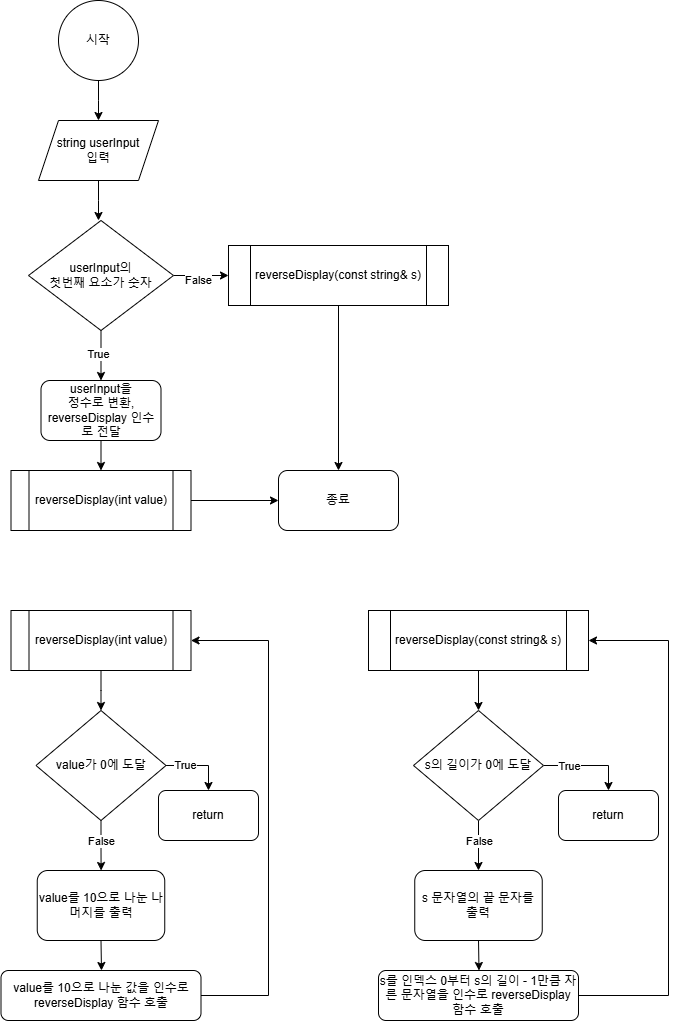

The diagram above was exported from draw.io. Its source (the exported page's mxGraphModel, read from the mxfile embedded in the PNG):
<mxGraphModel dx="1107" dy="661" grid="1" gridSize="10" guides="1" tooltips="1" connect="1" arrows="1" fold="1" page="1" pageScale="1" pageWidth="827" pageHeight="1169" background="#ffffff" math="0" shadow="0">
  <root>
    <mxCell id="WIyWlLk6GJQsqaUBKTNV-0" />
    <mxCell id="WIyWlLk6GJQsqaUBKTNV-1" parent="WIyWlLk6GJQsqaUBKTNV-0" />
    <mxCell id="jU_GhIRagzaSdfhc2QbI-3" style="edgeStyle=orthogonalEdgeStyle;rounded=0;orthogonalLoop=1;jettySize=auto;html=1;exitX=0.5;exitY=1;exitDx=0;exitDy=0;" edge="1" parent="WIyWlLk6GJQsqaUBKTNV-1" source="jU_GhIRagzaSdfhc2QbI-1">
      <mxGeometry relative="1" as="geometry">
        <mxPoint x="180" y="160" as="targetPoint" />
      </mxGeometry>
    </mxCell>
    <mxCell id="jU_GhIRagzaSdfhc2QbI-1" value="시작" style="ellipse;whiteSpace=wrap;html=1;aspect=fixed;" vertex="1" parent="WIyWlLk6GJQsqaUBKTNV-1">
      <mxGeometry x="140" y="40" width="80" height="80" as="geometry" />
    </mxCell>
    <mxCell id="jU_GhIRagzaSdfhc2QbI-5" style="edgeStyle=orthogonalEdgeStyle;rounded=0;orthogonalLoop=1;jettySize=auto;html=1;exitX=0.5;exitY=1;exitDx=0;exitDy=0;" edge="1" parent="WIyWlLk6GJQsqaUBKTNV-1" source="jU_GhIRagzaSdfhc2QbI-4">
      <mxGeometry relative="1" as="geometry">
        <mxPoint x="180" y="260" as="targetPoint" />
      </mxGeometry>
    </mxCell>
    <mxCell id="jU_GhIRagzaSdfhc2QbI-4" value="string userInput&lt;div&gt;입력&lt;/div&gt;" style="shape=parallelogram;perimeter=parallelogramPerimeter;whiteSpace=wrap;html=1;fixedSize=1;" vertex="1" parent="WIyWlLk6GJQsqaUBKTNV-1">
      <mxGeometry x="120" y="160" width="120" height="60" as="geometry" />
    </mxCell>
    <mxCell id="jU_GhIRagzaSdfhc2QbI-14" style="edgeStyle=orthogonalEdgeStyle;rounded=0;orthogonalLoop=1;jettySize=auto;html=1;exitX=1;exitY=0.5;exitDx=0;exitDy=0;entryX=0;entryY=0.5;entryDx=0;entryDy=0;" edge="1" parent="WIyWlLk6GJQsqaUBKTNV-1" source="jU_GhIRagzaSdfhc2QbI-6" target="jU_GhIRagzaSdfhc2QbI-10">
      <mxGeometry relative="1" as="geometry" />
    </mxCell>
    <mxCell id="jU_GhIRagzaSdfhc2QbI-15" value="False" style="edgeLabel;html=1;align=center;verticalAlign=middle;resizable=0;points=[];" vertex="1" connectable="0" parent="jU_GhIRagzaSdfhc2QbI-14">
      <mxGeometry x="-0.1273" y="-4" relative="1" as="geometry">
        <mxPoint as="offset" />
      </mxGeometry>
    </mxCell>
    <mxCell id="jU_GhIRagzaSdfhc2QbI-46" style="edgeStyle=orthogonalEdgeStyle;rounded=0;orthogonalLoop=1;jettySize=auto;html=1;exitX=0.5;exitY=1;exitDx=0;exitDy=0;entryX=0.5;entryY=0;entryDx=0;entryDy=0;" edge="1" parent="WIyWlLk6GJQsqaUBKTNV-1" source="jU_GhIRagzaSdfhc2QbI-6" target="jU_GhIRagzaSdfhc2QbI-45">
      <mxGeometry relative="1" as="geometry" />
    </mxCell>
    <mxCell id="jU_GhIRagzaSdfhc2QbI-49" value="True" style="edgeLabel;html=1;align=center;verticalAlign=middle;resizable=0;points=[];" vertex="1" connectable="0" parent="jU_GhIRagzaSdfhc2QbI-46">
      <mxGeometry x="-0.08" y="-3" relative="1" as="geometry">
        <mxPoint as="offset" />
      </mxGeometry>
    </mxCell>
    <mxCell id="jU_GhIRagzaSdfhc2QbI-6" value="userInput의&lt;div&gt;첫번째 요소가 숫자&lt;/div&gt;" style="rhombus;whiteSpace=wrap;html=1;" vertex="1" parent="WIyWlLk6GJQsqaUBKTNV-1">
      <mxGeometry x="110" y="260" width="145" height="110" as="geometry" />
    </mxCell>
    <mxCell id="jU_GhIRagzaSdfhc2QbI-18" style="edgeStyle=orthogonalEdgeStyle;rounded=0;orthogonalLoop=1;jettySize=auto;html=1;exitX=0.5;exitY=1;exitDx=0;exitDy=0;entryX=0.5;entryY=0;entryDx=0;entryDy=0;" edge="1" parent="WIyWlLk6GJQsqaUBKTNV-1" source="jU_GhIRagzaSdfhc2QbI-7">
      <mxGeometry relative="1" as="geometry">
        <mxPoint x="182.5" y="750" as="targetPoint" />
      </mxGeometry>
    </mxCell>
    <mxCell id="jU_GhIRagzaSdfhc2QbI-7" value="reverseDisplay(int value)" style="shape=process;whiteSpace=wrap;html=1;backgroundOutline=1;" vertex="1" parent="WIyWlLk6GJQsqaUBKTNV-1">
      <mxGeometry x="92.5" y="650" width="180" height="60" as="geometry" />
    </mxCell>
    <mxCell id="jU_GhIRagzaSdfhc2QbI-29" style="edgeStyle=orthogonalEdgeStyle;rounded=0;orthogonalLoop=1;jettySize=auto;html=1;exitX=0.5;exitY=1;exitDx=0;exitDy=0;entryX=0.5;entryY=0;entryDx=0;entryDy=0;" edge="1" parent="WIyWlLk6GJQsqaUBKTNV-1" source="jU_GhIRagzaSdfhc2QbI-8" target="jU_GhIRagzaSdfhc2QbI-28">
      <mxGeometry relative="1" as="geometry" />
    </mxCell>
    <mxCell id="jU_GhIRagzaSdfhc2QbI-8" value="reverseDisplay(const string&amp;amp; s)" style="shape=process;whiteSpace=wrap;html=1;backgroundOutline=1;" vertex="1" parent="WIyWlLk6GJQsqaUBKTNV-1">
      <mxGeometry x="450" y="650" width="220" height="60" as="geometry" />
    </mxCell>
    <mxCell id="jU_GhIRagzaSdfhc2QbI-42" style="edgeStyle=orthogonalEdgeStyle;rounded=0;orthogonalLoop=1;jettySize=auto;html=1;exitX=1;exitY=0.5;exitDx=0;exitDy=0;entryX=0;entryY=0.5;entryDx=0;entryDy=0;" edge="1" parent="WIyWlLk6GJQsqaUBKTNV-1" source="jU_GhIRagzaSdfhc2QbI-9" target="jU_GhIRagzaSdfhc2QbI-41">
      <mxGeometry relative="1" as="geometry" />
    </mxCell>
    <mxCell id="jU_GhIRagzaSdfhc2QbI-9" value="reverseDisplay(int value)" style="shape=process;whiteSpace=wrap;html=1;backgroundOutline=1;" vertex="1" parent="WIyWlLk6GJQsqaUBKTNV-1">
      <mxGeometry x="92.5" y="510" width="180" height="60" as="geometry" />
    </mxCell>
    <mxCell id="jU_GhIRagzaSdfhc2QbI-44" style="edgeStyle=orthogonalEdgeStyle;rounded=0;orthogonalLoop=1;jettySize=auto;html=1;exitX=0.5;exitY=1;exitDx=0;exitDy=0;entryX=0.5;entryY=0;entryDx=0;entryDy=0;" edge="1" parent="WIyWlLk6GJQsqaUBKTNV-1" source="jU_GhIRagzaSdfhc2QbI-10" target="jU_GhIRagzaSdfhc2QbI-41">
      <mxGeometry relative="1" as="geometry" />
    </mxCell>
    <mxCell id="jU_GhIRagzaSdfhc2QbI-10" value="reverseDisplay(const string&amp;amp; s)" style="shape=process;whiteSpace=wrap;html=1;backgroundOutline=1;" vertex="1" parent="WIyWlLk6GJQsqaUBKTNV-1">
      <mxGeometry x="310" y="285" width="220" height="60" as="geometry" />
    </mxCell>
    <mxCell id="jU_GhIRagzaSdfhc2QbI-20" style="edgeStyle=orthogonalEdgeStyle;rounded=0;orthogonalLoop=1;jettySize=auto;html=1;exitX=1;exitY=0.5;exitDx=0;exitDy=0;" edge="1" parent="WIyWlLk6GJQsqaUBKTNV-1" source="jU_GhIRagzaSdfhc2QbI-19" target="jU_GhIRagzaSdfhc2QbI-21">
      <mxGeometry relative="1" as="geometry">
        <mxPoint x="300" y="850" as="targetPoint" />
      </mxGeometry>
    </mxCell>
    <mxCell id="jU_GhIRagzaSdfhc2QbI-30" value="True" style="edgeLabel;html=1;align=center;verticalAlign=middle;resizable=0;points=[];" vertex="1" connectable="0" parent="jU_GhIRagzaSdfhc2QbI-20">
      <mxGeometry x="-0.4519" y="1" relative="1" as="geometry">
        <mxPoint x="1" as="offset" />
      </mxGeometry>
    </mxCell>
    <mxCell id="jU_GhIRagzaSdfhc2QbI-23" style="edgeStyle=orthogonalEdgeStyle;rounded=0;orthogonalLoop=1;jettySize=auto;html=1;exitX=0.5;exitY=1;exitDx=0;exitDy=0;" edge="1" parent="WIyWlLk6GJQsqaUBKTNV-1" source="jU_GhIRagzaSdfhc2QbI-19" target="jU_GhIRagzaSdfhc2QbI-22">
      <mxGeometry relative="1" as="geometry" />
    </mxCell>
    <mxCell id="jU_GhIRagzaSdfhc2QbI-31" value="False" style="edgeLabel;html=1;align=center;verticalAlign=middle;resizable=0;points=[];" vertex="1" connectable="0" parent="jU_GhIRagzaSdfhc2QbI-23">
      <mxGeometry x="-0.2016" relative="1" as="geometry">
        <mxPoint as="offset" />
      </mxGeometry>
    </mxCell>
    <mxCell id="jU_GhIRagzaSdfhc2QbI-19" value="value가 0에 도달" style="rhombus;whiteSpace=wrap;html=1;" vertex="1" parent="WIyWlLk6GJQsqaUBKTNV-1">
      <mxGeometry x="117.5" y="750" width="130" height="110" as="geometry" />
    </mxCell>
    <mxCell id="jU_GhIRagzaSdfhc2QbI-21" value="return" style="rounded=1;whiteSpace=wrap;html=1;" vertex="1" parent="WIyWlLk6GJQsqaUBKTNV-1">
      <mxGeometry x="240" y="830" width="100" height="50" as="geometry" />
    </mxCell>
    <mxCell id="jU_GhIRagzaSdfhc2QbI-25" style="edgeStyle=orthogonalEdgeStyle;rounded=0;orthogonalLoop=1;jettySize=auto;html=1;exitX=0.5;exitY=1;exitDx=0;exitDy=0;" edge="1" parent="WIyWlLk6GJQsqaUBKTNV-1" source="jU_GhIRagzaSdfhc2QbI-22">
      <mxGeometry relative="1" as="geometry">
        <mxPoint x="183" y="1010" as="targetPoint" />
      </mxGeometry>
    </mxCell>
    <mxCell id="jU_GhIRagzaSdfhc2QbI-22" value="value를 10으로 나눈 나머지를 출력" style="rounded=1;whiteSpace=wrap;html=1;" vertex="1" parent="WIyWlLk6GJQsqaUBKTNV-1">
      <mxGeometry x="118.75" y="910" width="127.5" height="70" as="geometry" />
    </mxCell>
    <mxCell id="jU_GhIRagzaSdfhc2QbI-40" style="edgeStyle=orthogonalEdgeStyle;rounded=0;orthogonalLoop=1;jettySize=auto;html=1;exitX=1;exitY=0.5;exitDx=0;exitDy=0;entryX=1;entryY=0.5;entryDx=0;entryDy=0;" edge="1" parent="WIyWlLk6GJQsqaUBKTNV-1" source="jU_GhIRagzaSdfhc2QbI-27" target="jU_GhIRagzaSdfhc2QbI-7">
      <mxGeometry relative="1" as="geometry">
        <Array as="points">
          <mxPoint x="350" y="1035" />
          <mxPoint x="350" y="680" />
        </Array>
      </mxGeometry>
    </mxCell>
    <mxCell id="jU_GhIRagzaSdfhc2QbI-27" value="value를 10으로 나눈 값을 인수로 reverseDisplay 함수 호출" style="rounded=1;whiteSpace=wrap;html=1;" vertex="1" parent="WIyWlLk6GJQsqaUBKTNV-1">
      <mxGeometry x="82.5" y="1010" width="200" height="50" as="geometry" />
    </mxCell>
    <mxCell id="jU_GhIRagzaSdfhc2QbI-33" style="edgeStyle=orthogonalEdgeStyle;rounded=0;orthogonalLoop=1;jettySize=auto;html=1;exitX=1;exitY=0.5;exitDx=0;exitDy=0;entryX=0.5;entryY=0;entryDx=0;entryDy=0;" edge="1" parent="WIyWlLk6GJQsqaUBKTNV-1" source="jU_GhIRagzaSdfhc2QbI-28" target="jU_GhIRagzaSdfhc2QbI-32">
      <mxGeometry relative="1" as="geometry" />
    </mxCell>
    <mxCell id="jU_GhIRagzaSdfhc2QbI-34" value="True" style="edgeLabel;html=1;align=center;verticalAlign=middle;resizable=0;points=[];" vertex="1" connectable="0" parent="jU_GhIRagzaSdfhc2QbI-33">
      <mxGeometry x="-0.2667" y="-5" relative="1" as="geometry">
        <mxPoint x="-8" y="-5" as="offset" />
      </mxGeometry>
    </mxCell>
    <mxCell id="jU_GhIRagzaSdfhc2QbI-38" style="edgeStyle=orthogonalEdgeStyle;rounded=0;orthogonalLoop=1;jettySize=auto;html=1;exitX=0.5;exitY=1;exitDx=0;exitDy=0;entryX=0.5;entryY=0;entryDx=0;entryDy=0;" edge="1" parent="WIyWlLk6GJQsqaUBKTNV-1" source="jU_GhIRagzaSdfhc2QbI-28" target="jU_GhIRagzaSdfhc2QbI-36">
      <mxGeometry relative="1" as="geometry" />
    </mxCell>
    <mxCell id="jU_GhIRagzaSdfhc2QbI-50" value="False" style="edgeLabel;html=1;align=center;verticalAlign=middle;resizable=0;points=[];" vertex="1" connectable="0" parent="jU_GhIRagzaSdfhc2QbI-38">
      <mxGeometry x="0.16" y="1" relative="1" as="geometry">
        <mxPoint x="-1" y="-9" as="offset" />
      </mxGeometry>
    </mxCell>
    <mxCell id="jU_GhIRagzaSdfhc2QbI-28" value="s의 길이가 0에 도달" style="rhombus;whiteSpace=wrap;html=1;" vertex="1" parent="WIyWlLk6GJQsqaUBKTNV-1">
      <mxGeometry x="495" y="750" width="130" height="110" as="geometry" />
    </mxCell>
    <mxCell id="jU_GhIRagzaSdfhc2QbI-32" value="return" style="rounded=1;whiteSpace=wrap;html=1;" vertex="1" parent="WIyWlLk6GJQsqaUBKTNV-1">
      <mxGeometry x="640" y="830" width="100" height="50" as="geometry" />
    </mxCell>
    <mxCell id="jU_GhIRagzaSdfhc2QbI-35" style="edgeStyle=orthogonalEdgeStyle;rounded=0;orthogonalLoop=1;jettySize=auto;html=1;exitX=0.5;exitY=1;exitDx=0;exitDy=0;" edge="1" parent="WIyWlLk6GJQsqaUBKTNV-1" source="jU_GhIRagzaSdfhc2QbI-36">
      <mxGeometry relative="1" as="geometry">
        <mxPoint x="560.5" y="1010" as="targetPoint" />
      </mxGeometry>
    </mxCell>
    <mxCell id="jU_GhIRagzaSdfhc2QbI-36" value="s 문자열의 끝 문자를 출력" style="rounded=1;whiteSpace=wrap;html=1;" vertex="1" parent="WIyWlLk6GJQsqaUBKTNV-1">
      <mxGeometry x="496.25" y="910" width="127.5" height="70" as="geometry" />
    </mxCell>
    <mxCell id="jU_GhIRagzaSdfhc2QbI-39" style="edgeStyle=orthogonalEdgeStyle;rounded=0;orthogonalLoop=1;jettySize=auto;html=1;exitX=1;exitY=0.5;exitDx=0;exitDy=0;entryX=1;entryY=0.5;entryDx=0;entryDy=0;" edge="1" parent="WIyWlLk6GJQsqaUBKTNV-1" source="jU_GhIRagzaSdfhc2QbI-37" target="jU_GhIRagzaSdfhc2QbI-8">
      <mxGeometry relative="1" as="geometry">
        <Array as="points">
          <mxPoint x="750" y="1035" />
          <mxPoint x="750" y="680" />
        </Array>
      </mxGeometry>
    </mxCell>
    <mxCell id="jU_GhIRagzaSdfhc2QbI-37" value="s를 인덱스 0부터 s의 길이 - 1만큼 자른 문자열을 인수로 reverseDisplay 함수 호출" style="rounded=1;whiteSpace=wrap;html=1;" vertex="1" parent="WIyWlLk6GJQsqaUBKTNV-1">
      <mxGeometry x="460" y="1010" width="200" height="50" as="geometry" />
    </mxCell>
    <mxCell id="jU_GhIRagzaSdfhc2QbI-41" value="종료" style="rounded=1;whiteSpace=wrap;html=1;" vertex="1" parent="WIyWlLk6GJQsqaUBKTNV-1">
      <mxGeometry x="360" y="510" width="120" height="60" as="geometry" />
    </mxCell>
    <mxCell id="jU_GhIRagzaSdfhc2QbI-48" style="edgeStyle=orthogonalEdgeStyle;rounded=0;orthogonalLoop=1;jettySize=auto;html=1;exitX=0.5;exitY=1;exitDx=0;exitDy=0;entryX=0.5;entryY=0;entryDx=0;entryDy=0;" edge="1" parent="WIyWlLk6GJQsqaUBKTNV-1" source="jU_GhIRagzaSdfhc2QbI-45" target="jU_GhIRagzaSdfhc2QbI-9">
      <mxGeometry relative="1" as="geometry" />
    </mxCell>
    <mxCell id="jU_GhIRagzaSdfhc2QbI-45" value="userInput을&lt;div&gt;정수로 변환, reverseDisplay 인수로 전달&lt;/div&gt;" style="rounded=1;whiteSpace=wrap;html=1;" vertex="1" parent="WIyWlLk6GJQsqaUBKTNV-1">
      <mxGeometry x="122.5" y="420" width="120" height="60" as="geometry" />
    </mxCell>
  </root>
</mxGraphModel>